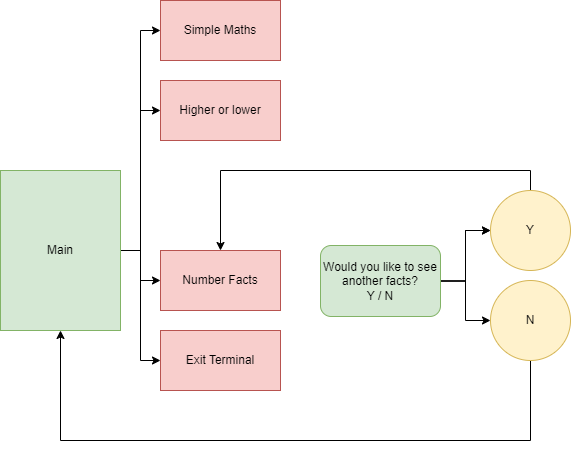

The diagram above was exported from draw.io. Its source (the exported page's mxGraphModel, read from the mxfile embedded in the PNG):
<mxGraphModel dx="1434" dy="750" grid="0" gridSize="10" guides="1" tooltips="1" connect="1" arrows="1" fold="1" page="1" pageScale="1" pageWidth="850" pageHeight="1100" background="#ffffff" math="0" shadow="0">
  <root>
    <mxCell id="0" />
    <mxCell id="1" parent="0" />
    <mxCell id="QzIIUFT6Nj9_HOWzajFe-7" style="edgeStyle=orthogonalEdgeStyle;rounded=0;orthogonalLoop=1;jettySize=auto;html=1;entryX=0;entryY=0.5;entryDx=0;entryDy=0;" edge="1" parent="1" source="1OnqAaYyO7T3S9Z_iGP0-1" target="QzIIUFT6Nj9_HOWzajFe-1">
      <mxGeometry relative="1" as="geometry" />
    </mxCell>
    <mxCell id="QzIIUFT6Nj9_HOWzajFe-9" style="edgeStyle=orthogonalEdgeStyle;rounded=0;orthogonalLoop=1;jettySize=auto;html=1;entryX=0;entryY=0.5;entryDx=0;entryDy=0;" edge="1" parent="1" source="1OnqAaYyO7T3S9Z_iGP0-1" target="QzIIUFT6Nj9_HOWzajFe-3">
      <mxGeometry relative="1" as="geometry" />
    </mxCell>
    <mxCell id="QzIIUFT6Nj9_HOWzajFe-10" style="edgeStyle=orthogonalEdgeStyle;rounded=0;orthogonalLoop=1;jettySize=auto;html=1;entryX=0;entryY=0.5;entryDx=0;entryDy=0;" edge="1" parent="1" source="1OnqAaYyO7T3S9Z_iGP0-1" target="QzIIUFT6Nj9_HOWzajFe-4">
      <mxGeometry relative="1" as="geometry" />
    </mxCell>
    <mxCell id="QzIIUFT6Nj9_HOWzajFe-28" style="edgeStyle=orthogonalEdgeStyle;rounded=0;orthogonalLoop=1;jettySize=auto;html=1;exitX=1;exitY=0.5;exitDx=0;exitDy=0;entryX=0;entryY=0.5;entryDx=0;entryDy=0;" edge="1" parent="1" source="1OnqAaYyO7T3S9Z_iGP0-1" target="QzIIUFT6Nj9_HOWzajFe-2">
      <mxGeometry relative="1" as="geometry">
        <mxPoint x="184" y="217" as="targetPoint" />
      </mxGeometry>
    </mxCell>
    <mxCell id="1OnqAaYyO7T3S9Z_iGP0-1" value="Main" style="rounded=0;whiteSpace=wrap;html=1;fillColor=#d5e8d4;strokeColor=#82b366;" parent="1" vertex="1">
      <mxGeometry x="40" y="240" width="120" height="160" as="geometry" />
    </mxCell>
    <mxCell id="QzIIUFT6Nj9_HOWzajFe-1" value="Simple Maths" style="rounded=0;whiteSpace=wrap;html=1;fillColor=#f8cecc;strokeColor=#b85450;" vertex="1" parent="1">
      <mxGeometry x="200" y="70" width="120" height="60" as="geometry" />
    </mxCell>
    <mxCell id="QzIIUFT6Nj9_HOWzajFe-2" value="Higher or lower" style="rounded=0;whiteSpace=wrap;html=1;fillColor=#f8cecc;strokeColor=#b85450;" vertex="1" parent="1">
      <mxGeometry x="200" y="150" width="120" height="60" as="geometry" />
    </mxCell>
    <mxCell id="QzIIUFT6Nj9_HOWzajFe-3" value="Number Facts" style="rounded=0;whiteSpace=wrap;html=1;fillColor=#f8cecc;strokeColor=#b85450;" vertex="1" parent="1">
      <mxGeometry x="200" y="320" width="120" height="60" as="geometry" />
    </mxCell>
    <mxCell id="QzIIUFT6Nj9_HOWzajFe-4" value="Exit Terminal" style="rounded=0;whiteSpace=wrap;html=1;fillColor=#f8cecc;strokeColor=#b85450;" vertex="1" parent="1">
      <mxGeometry x="200" y="400" width="120" height="60" as="geometry" />
    </mxCell>
    <mxCell id="QzIIUFT6Nj9_HOWzajFe-15" value="" style="edgeStyle=orthogonalEdgeStyle;rounded=0;orthogonalLoop=1;jettySize=auto;html=1;" edge="1" parent="1" source="QzIIUFT6Nj9_HOWzajFe-12" target="QzIIUFT6Nj9_HOWzajFe-14">
      <mxGeometry relative="1" as="geometry" />
    </mxCell>
    <mxCell id="QzIIUFT6Nj9_HOWzajFe-16" value="" style="edgeStyle=orthogonalEdgeStyle;rounded=0;orthogonalLoop=1;jettySize=auto;html=1;" edge="1" parent="1" source="QzIIUFT6Nj9_HOWzajFe-12" target="QzIIUFT6Nj9_HOWzajFe-14">
      <mxGeometry relative="1" as="geometry" />
    </mxCell>
    <mxCell id="QzIIUFT6Nj9_HOWzajFe-18" style="edgeStyle=orthogonalEdgeStyle;rounded=0;orthogonalLoop=1;jettySize=auto;html=1;exitX=1;exitY=0.5;exitDx=0;exitDy=0;entryX=0;entryY=0.5;entryDx=0;entryDy=0;" edge="1" parent="1" source="QzIIUFT6Nj9_HOWzajFe-12" target="QzIIUFT6Nj9_HOWzajFe-17">
      <mxGeometry relative="1" as="geometry">
        <mxPoint x="520" y="380" as="targetPoint" />
      </mxGeometry>
    </mxCell>
    <mxCell id="QzIIUFT6Nj9_HOWzajFe-12" value="Would you like to see another facts?&lt;br&gt;Y / N" style="rounded=1;whiteSpace=wrap;html=1;fillColor=#d5e8d4;strokeColor=#82b366;" vertex="1" parent="1">
      <mxGeometry x="360" y="315" width="120" height="71" as="geometry" />
    </mxCell>
    <mxCell id="QzIIUFT6Nj9_HOWzajFe-26" style="edgeStyle=orthogonalEdgeStyle;rounded=0;orthogonalLoop=1;jettySize=auto;html=1;entryX=0.5;entryY=0;entryDx=0;entryDy=0;" edge="1" parent="1" source="QzIIUFT6Nj9_HOWzajFe-14" target="QzIIUFT6Nj9_HOWzajFe-3">
      <mxGeometry relative="1" as="geometry">
        <mxPoint x="570" y="240" as="targetPoint" />
        <Array as="points">
          <mxPoint x="570" y="240" />
          <mxPoint x="260" y="240" />
        </Array>
      </mxGeometry>
    </mxCell>
    <mxCell id="QzIIUFT6Nj9_HOWzajFe-14" value="Y" style="ellipse;whiteSpace=wrap;html=1;rounded=1;fillColor=#fff2cc;strokeColor=#d6b656;" vertex="1" parent="1">
      <mxGeometry x="530" y="260" width="80" height="80" as="geometry" />
    </mxCell>
    <mxCell id="QzIIUFT6Nj9_HOWzajFe-24" style="edgeStyle=orthogonalEdgeStyle;rounded=0;orthogonalLoop=1;jettySize=auto;html=1;entryX=0.5;entryY=1;entryDx=0;entryDy=0;" edge="1" parent="1" source="QzIIUFT6Nj9_HOWzajFe-17" target="1OnqAaYyO7T3S9Z_iGP0-1">
      <mxGeometry relative="1" as="geometry">
        <mxPoint x="100" y="490" as="targetPoint" />
        <Array as="points">
          <mxPoint x="570" y="510" />
          <mxPoint x="100" y="510" />
        </Array>
      </mxGeometry>
    </mxCell>
    <mxCell id="QzIIUFT6Nj9_HOWzajFe-17" value="N" style="ellipse;whiteSpace=wrap;html=1;rounded=1;fillColor=#fff2cc;strokeColor=#d6b656;" vertex="1" parent="1">
      <mxGeometry x="530" y="350" width="80" height="80" as="geometry" />
    </mxCell>
  </root>
</mxGraphModel>